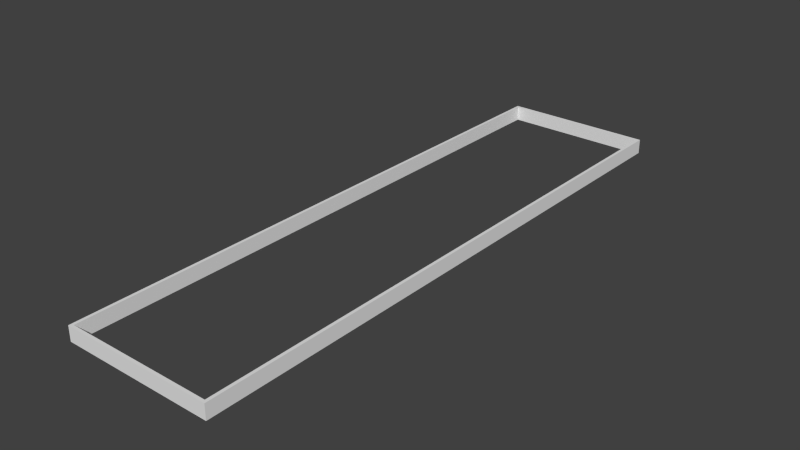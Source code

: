 # Source: walls.blend  (saved by Blender 2.70.0; exported with 4.5.12 LTS)
import bpy
from mathutils import Matrix  # noqa: F401  (used for matrix-valued properties, if any)

bpy.ops.wm.read_factory_settings(use_empty=True)
scene = bpy.context.scene
scene.name = 'Scene'

# ---- collections
col_collection_1 = bpy.data.collections.new('Collection 1'); scene.collection.children.link(col_collection_1)

# ---- world
world_world = bpy.data.worlds.new('World'); scene.world = world_world
world_world.color = (0.05088, 0.05088, 0.05088)
world_world.use_sun_shadow = False
world_world.sun_shadow_jitter_overblur = 0.0
world_world.cycles.sampling_method = 'MANUAL'
world_world.cycles.sample_map_resolution = 256

# ---- meshes
me_cube = bpy.data.meshes.new('Cube')
me_cube.from_pydata([(-1.0, -1.0, -1.0), (-1.0, 1.0, -1.0), (1.0, 1.0, -1.0), (1.0, -1.0, -1.0), (-1.0, -1.0, 1.0), (-1.0, 1.0, 1.0), (1.0, 1.0, 1.0), (1.0, -1.0, 1.0)], [], [(4, 5, 1, 0), (5, 6, 2, 1), (6, 7, 3, 2), (7, 4, 0, 3), (0, 1, 2, 3), (7, 6, 5, 4)])
_uv = me_cube.uv_layers.new(name='UVMap')
_uv.uv.foreach_set('vector', [6.965, 0.9666, -5.919, 0.9666, -5.919, 0.02167, 6.965, 0.02169, -5.919, 0.9666, -5.919, 0.9666, -5.919, 0.02167, -5.919, 0.02167, -5.919, 0.9666, 6.965, 0.9666, 6.965, 0.02169, -5.919, 0.02167, 6.965, 0.9666, 6.965, 0.9666, 6.965, 0.02169, 6.965, 0.02169, 6.965, 0.02169, -5.919, 0.02167, -5.919, 0.02167, 6.965, 0.02169, 6.965, 0.9666, -5.919, 0.9666, -5.919, 0.9666, 6.965, 0.9666])
me_cube.use_remesh_preserve_volume = False
me_cube.use_remesh_preserve_attributes = False
me_cube.use_mirror_vertex_groups = False
me_cube.update()
me_cube_001 = bpy.data.meshes.new('Cube.001')
me_cube_001.from_pydata([(-1.0, -1.0, -1.0), (-1.0, 1.0, -1.0), (1.0, 1.0, -1.0), (1.0, -1.0, -1.0), (-1.0, -1.0, 1.0), (-1.0, 1.0, 1.0), (1.0, 1.0, 1.0), (1.0, -1.0, 1.0)], [], [(4, 5, 1, 0), (5, 6, 2, 1), (6, 7, 3, 2), (7, 4, 0, 3), (0, 1, 2, 3), (7, 6, 5, 4)])
_uv = me_cube_001.uv_layers.new(name='UVMap')
_uv.uv.foreach_set('vector', [-0.3243, 0.9418, -0.3243, 0.9418, -0.3243, 0.02326, -0.3243, 0.02326, -0.3243, 0.9418, 1.325, 0.9418, 1.325, 0.02326, -0.3243, 0.02326, 1.325, 0.9418, 1.325, 0.9418, 1.325, 0.02326, 1.325, 0.02326, 1.325, 0.9418, -0.3243, 0.9418, -0.3243, 0.02326, 1.325, 0.02326, -0.3243, 0.02326, -0.3243, 0.02326, 1.325, 0.02326, 1.325, 0.02326, 1.325, 0.9418, 1.325, 0.9418, -0.3243, 0.9418, -0.3243, 0.9418])
me_cube_001.use_remesh_preserve_volume = False
me_cube_001.use_remesh_preserve_attributes = False
me_cube_001.use_mirror_vertex_groups = False
me_cube_001.update()
me_cube_002 = bpy.data.meshes.new('Cube.002')
me_cube_002.from_pydata([(-1.0, -1.0, -1.0), (-1.0, 1.0, -1.0), (1.0, 1.0, -1.0), (1.0, -1.0, -1.0), (-1.0, -1.0, 1.0), (-1.0, 1.0, 1.0), (1.0, 1.0, 1.0), (1.0, -1.0, 1.0)], [], [(4, 5, 1, 0), (5, 6, 2, 1), (6, 7, 3, 2), (7, 4, 0, 3), (0, 1, 2, 3), (7, 6, 5, 4)])
_uv = me_cube_002.uv_layers.new(name='UVMap')
_uv.uv.foreach_set('vector', [-5.978, 0.9726, 6.91, 0.9726, 6.91, 0.02736, -5.978, 0.02737, 6.91, 0.9726, 6.91, 0.9726, 6.91, 0.02736, 6.91, 0.02736, 6.91, 0.9726, -5.978, 0.9726, -5.978, 0.02737, 6.91, 0.02736, -5.978, 0.9726, -5.978, 0.9726, -5.978, 0.02737, -5.978, 0.02737, -5.978, 0.02737, 6.91, 0.02736, 6.91, 0.02736, -5.978, 0.02737, -5.978, 0.9726, 6.91, 0.9726, 6.91, 0.9726, -5.978, 0.9726])
me_cube_002.use_remesh_preserve_volume = False
me_cube_002.use_remesh_preserve_attributes = False
me_cube_002.use_mirror_vertex_groups = False
me_cube_002.update()
me_cube_003 = bpy.data.meshes.new('Cube.003')
me_cube_003.from_pydata([(-1.0, -1.0, -1.0), (-1.0, 1.0, -1.0), (1.0, 1.0, -1.0), (1.0, -1.0, -1.0), (-1.0, -1.0, 1.0), (-1.0, 1.0, 1.0), (1.0, 1.0, 1.0), (1.0, -1.0, 1.0)], [], [(4, 5, 1, 0), (5, 6, 2, 1), (6, 7, 3, 2), (7, 4, 0, 3), (0, 1, 2, 3), (7, 6, 5, 4)])
_uv = me_cube_003.uv_layers.new(name='UVMap')
_uv.uv.foreach_set('vector', [-0.3545, 0.9639, -0.3545, 0.9639, -0.3545, 0.01184, -0.3545, 0.01184, -0.3545, 0.9639, 1.355, 0.9639, 1.355, 0.01184, -0.3545, 0.01184, 1.355, 0.9639, 1.355, 0.9639, 1.355, 0.01184, 1.355, 0.01184, 1.355, 0.9639, -0.3545, 0.9639, -0.3545, 0.01184, 1.355, 0.01184, -0.3545, 0.01184, -0.3545, 0.01184, 1.355, 0.01184, 1.355, 0.01184, 1.355, 0.9639, 1.355, 0.9639, -0.3545, 0.9639, -0.3545, 0.9639])
me_cube_003.use_remesh_preserve_volume = False
me_cube_003.use_remesh_preserve_attributes = False
me_cube_003.use_mirror_vertex_groups = False
me_cube_003.update()

# ---- objects
ob_cube = bpy.data.objects.new('Cube', me_cube)
ob_cube_001 = bpy.data.objects.new('Cube.001', me_cube_001)
ob_cube_002 = bpy.data.objects.new('Cube.002', me_cube_002)
ob_cube_003 = bpy.data.objects.new('Cube.003', me_cube_003)

# ---- transforms, parenting, visibility, modifiers, constraints
ob_cube.location = (-25.5, -85.0, 0.0)
ob_cube.scale = (0.5, 100.0, 2.5)
ob_cube.lineart.crease_threshold = 0.0
ob_cube_001.location = (0.0, -185.5, 0.0)
ob_cube_001.scale = (26.0, 0.5, 2.5)
ob_cube_001.lineart.crease_threshold = 0.0
ob_cube_002.location = (25.5, -85.0, 0.0)
ob_cube_002.scale = (0.5, 100.0, 2.5)
ob_cube_002.lineart.crease_threshold = 0.0
ob_cube_003.location = (0.0, 15.5, 0.0)
ob_cube_003.scale = (26.0, 0.5, 2.5)
ob_cube_003.lineart.crease_threshold = 0.0

# ---- collection membership
col_collection_1.objects.link(ob_cube)
col_collection_1.objects.link(ob_cube_001)
col_collection_1.objects.link(ob_cube_002)
col_collection_1.objects.link(ob_cube_003)

# ---- scene / render settings (as saved in the file)
scene.frame_start = 1; scene.frame_end = 250; scene.frame_set(1)
scene.render.engine = 'BLENDER_EEVEE_NEXT'
scene.render.resolution_percentage = 50
scene.render.dither_intensity = 0.0
scene.cycles.use_denoising = False
scene.cycles.samples = 10
scene.cycles.sampling_pattern = 'TABULATED_SOBOL'
scene.cycles.light_sampling_threshold = 0.0
scene.cycles.use_adaptive_sampling = False
scene.cycles.use_light_tree = False
scene.cycles.blur_glossy = 0.0
scene.cycles.volume_bounces = 1
scene.cycles.pixel_filter_type = 'GAUSSIAN'
scene.cycles.sample_clamp_indirect = 0.0
scene.view_settings.view_transform = 'Standard'
bpy.context.view_layer.update()

# ---- added for rendering (the .blend has no active camera and no usable light): camera, sun
cam_auto = bpy.data.cameras.new('AutoCamera')
cam_auto.lens = 50.0
cam_auto.sensor_width = 36.0
cam_auto.clip_end = 3387.91
ob_auto_camera = bpy.data.objects.new('AutoCamera', cam_auto)
scene.collection.objects.link(ob_auto_camera)
ob_auto_camera.location = (193.044, -316.653, 154.435)
ob_auto_camera.rotation_euler = (1.09748, -7.21219e-08, 0.694738)
scene.camera = ob_auto_camera
light_auto_sun = bpy.data.lights.new('AutoSun', 'SUN')
light_auto_sun.energy = 3.0
light_auto_sun.angle = 0.0523599
ob_auto_sun = bpy.data.objects.new('AutoSun', light_auto_sun)
scene.collection.objects.link(ob_auto_sun)
ob_auto_sun.rotation_euler = (0.872665, 0.174533, 0.523599)
bpy.context.view_layer.update()
